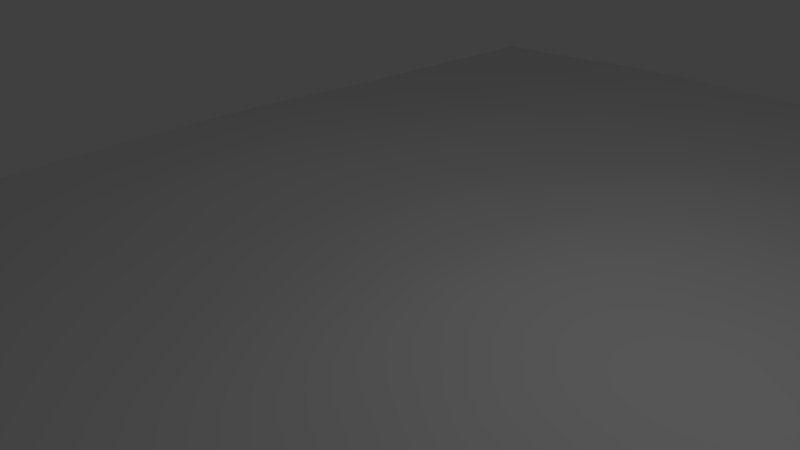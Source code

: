 # Source: MF-See.blend  (saved by Blender 2.76.0; exported with 4.5.12 LTS)
import bpy
from mathutils import Matrix  # noqa: F401  (used for matrix-valued properties, if any)

bpy.ops.wm.read_factory_settings(use_empty=True)
scene = bpy.context.scene
scene.name = 'Scene'

# ---- collections
col_collection_1 = bpy.data.collections.new('Collection 1'); scene.collection.children.link(col_collection_1)

# ---- world
world_world = bpy.data.worlds.new('World'); scene.world = world_world
world_world.color = (0.05088, 0.05088, 0.05088)
world_world.use_sun_shadow = False
world_world.sun_shadow_jitter_overblur = 0.0
world_world.cycles.sampling_method = 'MANUAL'
world_world.cycles.sample_map_resolution = 256

# ---- cameras
cam_camera = bpy.data.cameras.new('Camera')
cam_camera.clip_end = 100.0
cam_camera.lens = 35.0
cam_camera.sensor_width = 32.0
cam_camera.sensor_height = 18.0
cam_camera.ortho_scale = 7.314
cam_camera.dof.focus_distance = 0.0

# ---- lights
light_lamp = bpy.data.lights.new('Lamp', 'POINT')
light_lamp.transmission_factor = 0.0
light_lamp.cutoff_distance = 30.0
light_lamp.energy = 100.0
light_lamp.shadow_buffer_clip_start = 1.001
light_lamp.shadow_soft_size = 0.1
light_lamp.shadow_maximum_resolution = 0.006
light_lamp.use_absolute_resolution = True
light_lamp.cycles.use_multiple_importance_sampling = False

# ---- meshes
me_plane_002 = bpy.data.meshes.new('Plane.002')
me_plane_002.from_pydata([], [], [])
me_plane_002.use_remesh_preserve_volume = False
me_plane_002.use_remesh_preserve_attributes = False
me_plane_002.use_mirror_vertex_groups = False
me_plane_002.update()

# ---- objects
ob_plane_001 = bpy.data.objects.new('Plane.001', me_plane_002)
ob_lamp = bpy.data.objects.new('Lamp', light_lamp)
ob_camera = bpy.data.objects.new('Camera', cam_camera)

# ---- transforms, parenting, visibility, modifiers, constraints
ob_plane_001.location = (0.9512, 0.2594, -0.2903)
ob_plane_001.scale = (0.762, 1.045, 1.045)
ob_plane_001.lineart.crease_threshold = 0.0
_m = ob_plane_001.modifiers.new('Ocean', 'OCEAN')
_m.size = 0.36
_m.resolution = 6
_m.viewport_resolution = 6
_m.spatial_size = 54
_m.wave_scale = 0.1
_m.depth = 200.5
_m.time = 10.0
_m.filepath = 'C:/Users/fdai4051/AppData/Local/Temp/blender_a05552/cache_ocean'
ob_lamp.location = (4.076, 1.005, 5.904)
ob_lamp.rotation_euler = (0.6503, 0.05522, 1.866)
ob_lamp.lock_rotations_4d = False
ob_lamp.empty_display_type = 'ARROWS'
ob_lamp.color = (0.0, 0.0, 0.0, 0.0)
ob_lamp.lineart.crease_threshold = 0.0
ob_camera.location = (7.481, -6.508, 5.344)
ob_camera.rotation_euler = (1.109, 0.01082, 0.8149)
ob_camera.lock_rotations_4d = False
ob_camera.empty_display_type = 'ARROWS'
ob_camera.color = (0.0, 0.0, 0.0, 0.0)
ob_camera.display_type = 'WIRE'
ob_camera.lineart.crease_threshold = 0.0

# ---- collection membership
col_collection_1.objects.link(ob_plane_001)
col_collection_1.objects.link(ob_lamp)
col_collection_1.objects.link(ob_camera)

# ---- scene / render settings (as saved in the file)
scene.camera = ob_camera
scene.frame_start = 1; scene.frame_end = 250; scene.frame_set(88)
scene.render.engine = 'CYCLES'
scene.render.resolution_percentage = 50
scene.render.dither_intensity = 0.0
scene.cycles.use_denoising = False
scene.cycles.samples = 10
scene.cycles.sampling_pattern = 'TABULATED_SOBOL'
scene.cycles.light_sampling_threshold = 0.0
scene.cycles.use_adaptive_sampling = False
scene.cycles.use_light_tree = False
scene.cycles.blur_glossy = 0.0
scene.cycles.pixel_filter_type = 'GAUSSIAN'
scene.cycles.sample_clamp_indirect = 0.0
scene.view_settings.view_transform = 'Standard'
bpy.context.view_layer.update()
